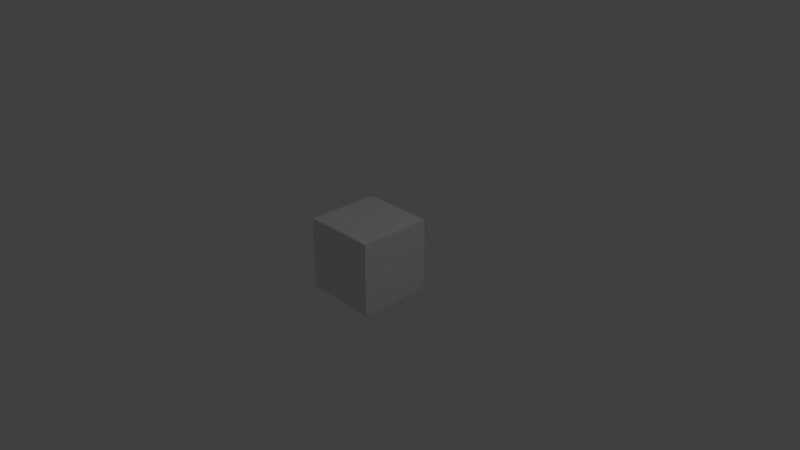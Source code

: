 # Source: cube.blend  (saved by Blender 2.79.0; exported with 4.5.12 LTS)
import bpy
from mathutils import Matrix  # noqa: F401  (used for matrix-valued properties, if any)

bpy.ops.wm.read_factory_settings(use_empty=True)
scene = bpy.context.scene
scene.name = 'Scene'

# ---- collections
col_collection_1 = bpy.data.collections.new('Collection 1'); scene.collection.children.link(col_collection_1)

# ---- world
world_world = bpy.data.worlds.new('World'); scene.world = world_world
world_world.color = (0.05088, 0.05088, 0.05088)
world_world.use_sun_shadow = False
world_world.sun_shadow_jitter_overblur = 0.0
world_world.cycles.sampling_method = 'MANUAL'

# ---- cameras
cam_camera = bpy.data.cameras.new('Camera')
cam_camera.clip_end = 100.0
cam_camera.lens = 35.0
cam_camera.sensor_width = 32.0
cam_camera.sensor_height = 18.0
cam_camera.ortho_scale = 7.314
cam_camera.dof.focus_distance = 0.0
cam_camera.dof.aperture_fstop = 128.0

# ---- lights
light_point = bpy.data.lights.new('Point', 'POINT')
light_point.transmission_factor = 0.0
light_point.energy = 100.0
light_point.shadow_buffer_clip_start = 0.5
light_point.shadow_soft_size = 0.1
light_point.shadow_maximum_resolution = 0.006
light_point.use_absolute_resolution = True
light_lamp = bpy.data.lights.new('Lamp', 'POINT')
light_lamp.transmission_factor = 0.0
light_lamp.cutoff_distance = 30.0
light_lamp.energy = 100.0
light_lamp.shadow_buffer_clip_start = 1.001
light_lamp.shadow_soft_size = 0.1
light_lamp.shadow_maximum_resolution = 0.006
light_lamp.use_absolute_resolution = True

# ---- meshes
me_cube = bpy.data.meshes.new('Cube')
me_cube.from_pydata([(-0.4497, -0.4497, -0.4497), (-0.4497, -0.4497, 0.4497), (-0.4497, 0.4497, -0.4497), (-0.4497, 0.4497, 0.4497), (0.4497, -0.4497, -0.4497), (0.4497, -0.4497, 0.4497), (0.4497, 0.4497, -0.4497), (0.4497, 0.4497, 0.4497)], [], [(0, 2, 3, 1), (2, 3, 7, 6), (6, 7, 5, 4), (4, 0, 1, 5), (2, 0, 4, 6), (7, 3, 1, 5)])
_uv = me_cube.uv_layers.new(name='UVMap')
_uv.uv.foreach_set('vector', [0.3371, 0.5004, 0.3381, 0.7466, 0.01116, 0.7473, 0.01021, 0.5011, 0.3381, 0.7466, 0.339, 0.9929, 0.6659, 0.9922, 0.665, 0.7459, 0.665, 0.7459, 0.9919, 0.7452, 0.991, 0.4989, 0.664, 0.4996, 0.664, 0.4996, 0.3371, 0.5004, 0.3362, 0.2541, 0.6631, 0.2534, 0.3381, 0.7466, 0.3371, 0.5004, 0.664, 0.4996, 0.665, 0.7459, 0.6621, 0.007103, 0.3352, 0.007819, 0.3362, 0.2541, 0.6631, 0.2534])
me_cube.use_remesh_preserve_volume = False
me_cube.use_remesh_preserve_attributes = False
me_cube.use_mirror_vertex_groups = False
me_cube.update()
me_cylinder = bpy.data.meshes.new('Cylinder')
me_cylinder.from_pydata([], [], [])
me_cylinder.use_remesh_preserve_volume = False
me_cylinder.use_remesh_preserve_attributes = False
me_cylinder.use_mirror_vertex_groups = False
me_cylinder.update()

# ---- objects
ob_point = bpy.data.objects.new('Point', light_point)
ob_cube = bpy.data.objects.new('Cube', me_cube)
ob_cylinder = bpy.data.objects.new('Cylinder', me_cylinder)
ob_lamp = bpy.data.objects.new('Lamp', light_lamp)
ob_camera = bpy.data.objects.new('Camera', cam_camera)

# ---- transforms, parenting, visibility, modifiers, constraints
ob_point.location = (-0.4039, 3.569, 0.4687)
ob_point.lineart.crease_threshold = 0.0
ob_cube.location = (0.0, -0.0003932, 0.0)
ob_cube.scale = (1.108, 1.108, 1.108)
ob_cube.lineart.crease_threshold = 0.0
ob_cylinder.location = (0.0, 0.0, 0.0)
ob_cylinder.rotation_euler = (1.504, -0.0, 0.0)
ob_cylinder.scale = (1.0, 1.0, 0.1833)
ob_cylinder.lineart.crease_threshold = 0.0
ob_lamp.location = (4.076, 1.005, 5.904)
ob_lamp.rotation_euler = (0.6503, 0.05522, 1.866)
ob_lamp.lock_rotations_4d = False
ob_lamp.empty_display_type = 'ARROWS'
ob_lamp.color = (0.0, 0.0, 0.0, 0.0)
ob_lamp.lineart.crease_threshold = 0.0
ob_camera.location = (7.481, -6.508, 5.344)
ob_camera.rotation_euler = (1.109, 0.0, 0.8149)
ob_camera.lock_rotations_4d = False
ob_camera.empty_display_type = 'ARROWS'
ob_camera.color = (0.0, 0.0, 0.0, 0.0)
ob_camera.display_type = 'WIRE'
ob_camera.lineart.crease_threshold = 0.0

# ---- collection membership
col_collection_1.objects.link(ob_point)
col_collection_1.objects.link(ob_cube)
col_collection_1.objects.link(ob_cylinder)
col_collection_1.objects.link(ob_lamp)
col_collection_1.objects.link(ob_camera)

# ---- scene / render settings (as saved in the file)
scene.camera = ob_camera
scene.frame_start = 1; scene.frame_end = 250; scene.frame_set(53)
scene.render.engine = 'BLENDER_EEVEE_NEXT'
scene.render.resolution_percentage = 50
scene.render.dither_intensity = 0.0
scene.cycles.use_denoising = False
scene.cycles.samples = 128
scene.cycles.sampling_pattern = 'TABULATED_SOBOL'
scene.cycles.use_adaptive_sampling = False
scene.cycles.use_light_tree = False
scene.cycles.blur_glossy = 0.0
scene.cycles.sample_clamp_indirect = 0.0
scene.view_settings.view_transform = 'Standard'
bpy.context.view_layer.update()
